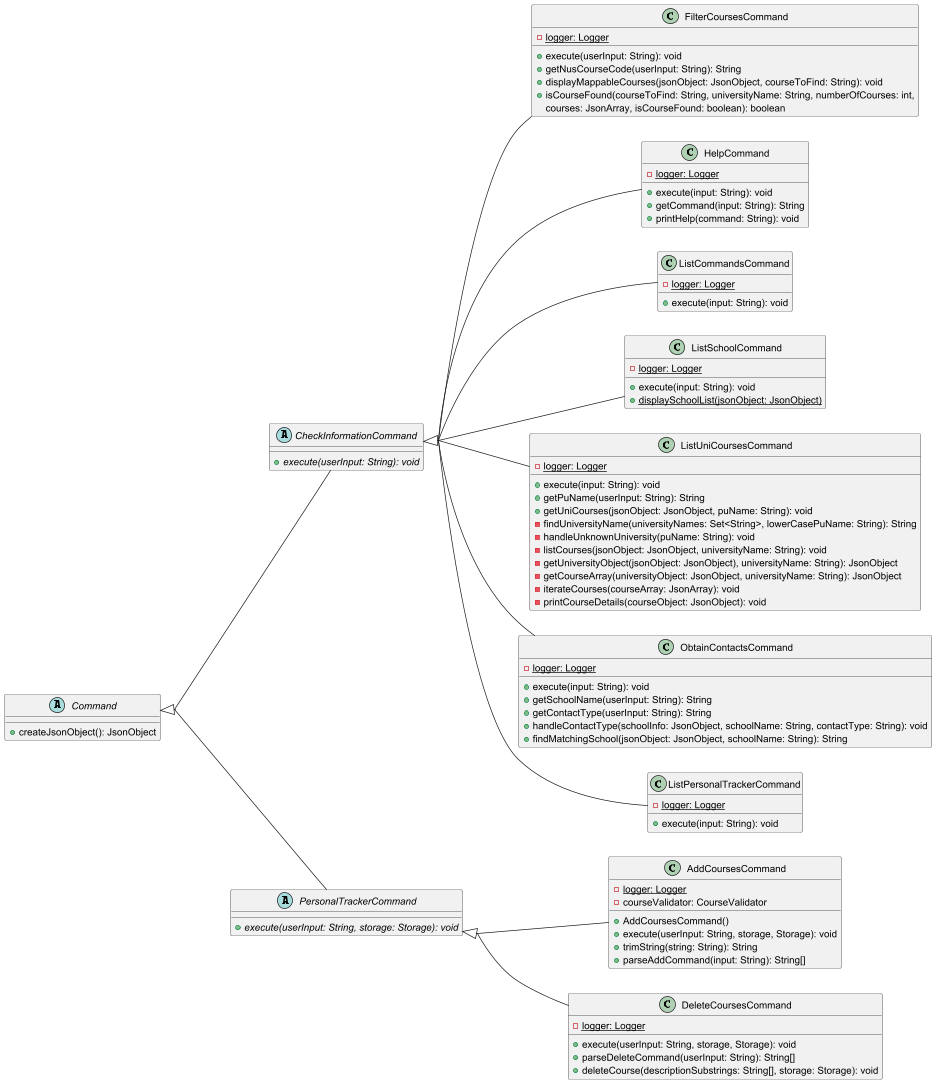

The diagram above was rendered by PlantUML. Its source (embedded in the PNG):
@startuml
skinparam groupInheritance 2
left to right direction

abstract class Command {
    +createJsonObject(): JsonObject
}

abstract class CheckInformationCommand extends Command {
    +execute(userInput: String): void {abstract}
}

class FilterCoursesCommand extends CheckInformationCommand {
    -logger: Logger {static}
    +execute(userInput: String): void
    +getNusCourseCode(userInput: String): String
    +displayMappableCourses(jsonObject: JsonObject, courseToFind: String): void
    +isCourseFound(courseToFind: String, universityName: String, numberOfCourses: int,
         courses: JsonArray, isCourseFound: boolean): boolean
}

class HelpCommand extends CheckInformationCommand {
    -logger: Logger {static}
    +execute(input: String): void
    +getCommand(input: String): String
    +printHelp(command: String): void
}

class ListCommandsCommand extends CheckInformationCommand {
    -logger: Logger {static}
    +execute(input: String): void
}

class ListSchoolCommand extends CheckInformationCommand {
    -logger: Logger {static}
    +execute(input: String): void
    +displaySchoolList(jsonObject: JsonObject) {static}
}

class ListUniCoursesCommand extends CheckInformationCommand {
    -logger: Logger {static}
    +execute(input: String): void
    +getPuName(userInput: String): String
    +getUniCourses(jsonObject: JsonObject, puName: String): void
    -findUniversityName(universityNames: Set<String>, lowerCasePuName: String): String
    -handleUnknownUniversity(puName: String): void
    -listCourses(jsonObject: JsonObject, universityName: String): void
    -getUniversityObject(jsonObject: JsonObject), universityName: String): JsonObject
    -getCourseArray(universityObject: JsonObject, universityName: String): JsonObject
    -iterateCourses(courseArray: JsonArray): void
    -printCourseDetails(courseObject: JsonObject): void
}

class ObtainContactsCommand extends CheckInformationCommand {
    -logger: Logger {static}
    +execute(input: String): void
    +getSchoolName(userInput: String): String
    +getContactType(userInput: String): String
    +handleContactType(schoolInfo: JsonObject, schoolName: String, contactType: String): void
    +findMatchingSchool(jsonObject: JsonObject, schoolName: String): String
}

abstract class PersonalTrackerCommand extends Command {
    +execute(userInput: String, storage: Storage): void {abstract}
}

class AddCoursesCommand extends PersonalTrackerCommand {
    -logger: Logger {static}
    -courseValidator: CourseValidator
    +AddCoursesCommand()
    +execute(userInput: String, storage, Storage): void
    +trimString(string: String): String
    +parseAddCommand(input: String): String[]
}

class DeleteCoursesCommand extends PersonalTrackerCommand {
    -logger: Logger {static}
    +execute(userInput: String, storage, Storage): void
    +parseDeleteCommand(userInput: String): String[]
    +deleteCourse(descriptionSubstrings: String[], storage: Storage): void
}

class ListPersonalTrackerCommand extends CheckInformationCommand {
    -logger: Logger {static}
    +execute(input: String): void
}

@enduml